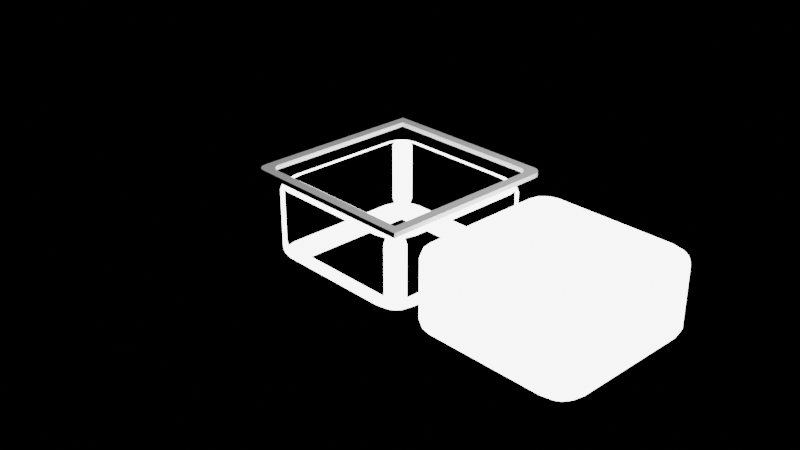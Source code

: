 # Source: tiles.blend  (saved by Blender 3.4.6; exported with 4.5.12 LTS)
import bpy
from mathutils import Matrix  # noqa: F401  (used for matrix-valued properties, if any)

bpy.ops.wm.read_factory_settings(use_empty=True)
scene = bpy.context.scene
scene.name = 'Scene'

# ---- collections
col_collection = bpy.data.collections.new('Collection'); scene.collection.children.link(col_collection)

# ---- materials (node trees are filled in below, after node groups)
mat_material = bpy.data.materials.new('Material')
mat_material.alpha_threshold = 0.0
mat_material.use_transparent_shadow = False
mat_material.roughness = 0.5
mat_material.line_color = (0.0, 0.0, 0.0, 1.0)
mat_material_002 = bpy.data.materials.new('Material.002')
mat_material_002.alpha_threshold = 0.0
mat_material_002.use_transparent_shadow = False
mat_material_002.roughness = 0.5
mat_material_002.line_color = (0.0, 0.0, 0.0, 1.0)

# ---- material node trees
mat_material.use_nodes = True; mat_material.node_tree.nodes.clear()
_N = mat_material.node_tree.nodes; _L = mat_material.node_tree.links
n0 = _N.new('ShaderNodeOutputMaterial'); n0.name = 'Material Output'; n0.location = (300, 300)
n1 = _N.new('ShaderNodeEmission'); n1.name = 'Emission'; n1.location = (10, 300)
n1.inputs[1].default_value = 5.0
_L.new(n1.outputs[0], n0.inputs[0])
n0.is_active_output = True
mat_material_002.use_nodes = True; mat_material_002.node_tree.nodes.clear()
_N = mat_material_002.node_tree.nodes; _L = mat_material_002.node_tree.links
n0 = _N.new('ShaderNodeOutputMaterial'); n0.name = 'Material Output'; n0.location = (300, 300)
n1 = _N.new('ShaderNodeEmission'); n1.name = 'Emission'; n1.location = (10, 300)
n1.inputs[1].default_value = 5.0
_L.new(n1.outputs[0], n0.inputs[0])
n0.is_active_output = True

# ---- world
world_world = bpy.data.worlds.new('World'); scene.world = world_world
world_world.use_nodes = True; world_world.node_tree.nodes.clear()
_N = world_world.node_tree.nodes; _L = world_world.node_tree.links
n0 = _N.new('ShaderNodeOutputWorld'); n0.name = 'World Output'; n0.location = (300, 300)
n1 = _N.new('ShaderNodeBackground'); n1.name = 'Background'; n1.location = (10, 300)
n1.inputs[0].default_value = (0.0, 0.0, 0.0, 1.0)
_L.new(n1.outputs[0], n0.inputs[0])
n0.is_active_output = True
world_world.color = (0.05088, 0.05088, 0.05088)
world_world.use_sun_shadow = False
world_world.sun_shadow_jitter_overblur = 0.0

# ---- cameras
cam_camera = bpy.data.cameras.new('Camera')
cam_camera.clip_end = 100.0
cam_camera.ortho_scale = 7.314

# ---- lights
light_light = bpy.data.lights.new('Light', 'POINT')
light_light.transmission_factor = 0.0
light_light.energy = 1000.0
light_light.shadow_soft_size = 0.1
light_light.shadow_maximum_resolution = 0.006
light_light.use_absolute_resolution = True

# ---- meshes
me_tile_empty = bpy.data.meshes.new('tile_empty')
me_tile_empty.from_pydata([(0.6938, 0.6938, 1.0), (0.6938, 0.9767, 0.811), (0.6938, 0.9103, 0.9103), (0.811, 0.9767, 0.6938), (0.8139, 0.9486, 0.8139), (0.8078, 0.8948, 0.8948), (0.8706, 0.8706, 0.8706), (0.811, 0.6938, 0.9767), (0.9103, 0.6938, 0.9103), (0.6938, 0.811, 0.9767), (0.8139, 0.8139, 0.9486), (0.8948, 0.8078, 0.8948), (0.9767, 0.811, 0.6938), (0.9103, 0.9103, 0.6938), (0.9767, 0.6938, 0.811), (0.9486, 0.8139, 0.8139), (0.8948, 0.8948, 0.8078), (0.6938, 0.811, -0.9767), (0.6938, 0.9103, -0.9103), (0.811, 0.6938, -0.9767), (0.8139, 0.8139, -0.9486), (0.8078, 0.8948, -0.8948), (0.8706, 0.8706, -0.8706), (0.811, 0.9767, -0.6938), (0.9103, 0.9103, -0.6938), (0.6938, 0.9767, -0.811), (0.8139, 0.9486, -0.8139), (0.8948, 0.8948, -0.8078), (0.9767, 0.6938, -0.811), (0.9103, 0.6938, -0.9103), (0.9767, 0.811, -0.6938), (0.9486, 0.8139, -0.8139), (0.8948, 0.8078, -0.8948), (0.6938, -0.6938, 1.0), (0.9767, -0.6938, 0.811), (0.9103, -0.6938, 0.9103), (0.9767, -0.811, 0.6938), (0.9486, -0.8139, 0.8139), (0.8948, -0.8078, 0.8948), (0.8706, -0.8706, 0.8706), (0.6938, -0.811, 0.9767), (0.6938, -0.9103, 0.9103), (0.811, -0.6938, 0.9767), (0.8139, -0.8139, 0.9486), (0.8078, -0.8948, 0.8948), (0.811, -0.9767, 0.6938), (0.9103, -0.9103, 0.6938), (0.6938, -0.9767, 0.811), (0.8139, -0.9486, 0.8139), (0.8948, -0.8948, 0.8078), (0.9767, -0.811, -0.6938), (0.9103, -0.9103, -0.6938), (0.9767, -0.6938, -0.811), (0.9486, -0.8139, -0.8139), (0.8948, -0.8948, -0.8078), (0.8706, -0.8706, -0.8706), (0.6938, -0.9767, -0.811), (0.6938, -0.9103, -0.9103), (0.811, -0.9767, -0.6938), (0.8139, -0.9486, -0.8139), (0.8078, -0.8948, -0.8948), (0.811, -0.6938, -0.9767), (0.9103, -0.6938, -0.9103), (0.6938, -0.811, -0.9767), (0.8139, -0.8139, -0.9486), (0.8948, -0.8078, -0.8948), (-0.6938, 0.6938, 1.0), (-0.811, 0.9767, 0.6938), (-0.9103, 0.9103, 0.6938), (-0.6938, 0.9767, 0.811), (-0.8139, 0.9486, 0.8139), (-0.8948, 0.8948, 0.8078), (-0.8706, 0.8706, 0.8706), (-0.9767, 0.6938, 0.811), (-0.9103, 0.6938, 0.9103), (-0.9767, 0.811, 0.6938), (-0.9486, 0.8139, 0.8139), (-0.8948, 0.8078, 0.8948), (-0.6938, 0.811, 0.9767), (-0.6938, 0.9103, 0.9103), (-0.811, 0.6938, 0.9767), (-0.8139, 0.8139, 0.9486), (-0.8078, 0.8948, 0.8948), (-0.9767, 0.811, -0.6938), (-0.9103, 0.9103, -0.6938), (-0.9767, 0.6938, -0.811), (-0.9486, 0.8139, -0.8139), (-0.8948, 0.8948, -0.8078), (-0.8706, 0.8706, -0.8706), (-0.6938, 0.9767, -0.811), (-0.6938, 0.9103, -0.9103), (-0.811, 0.9767, -0.6938), (-0.8139, 0.9486, -0.8139), (-0.8078, 0.8948, -0.8948), (-0.811, 0.6938, -0.9767), (-0.9103, 0.6938, -0.9103), (-0.6938, 0.811, -0.9767), (-0.8139, 0.8139, -0.9486), (-0.8948, 0.8078, -0.8948), (-0.6938, -0.6938, 1.0), (-0.9767, -0.811, 0.6938), (-0.9103, -0.9103, 0.6938), (-0.9767, -0.6938, 0.811), (-0.9486, -0.8139, 0.8139), (-0.8948, -0.8948, 0.8078), (-0.8706, -0.8706, 0.8706), (-0.6938, -0.9767, 0.811), (-0.6938, -0.9103, 0.9103), (-0.811, -0.9767, 0.6938), (-0.8139, -0.9486, 0.8139), (-0.8078, -0.8948, 0.8948), (-0.811, -0.6938, 0.9767), (-0.9103, -0.6938, 0.9103), (-0.6938, -0.811, 0.9767), (-0.8139, -0.8139, 0.9486), (-0.8948, -0.8078, 0.8948), (-0.6938, -0.811, -0.9767), (-0.6938, -0.9103, -0.9103), (-0.811, -0.6938, -0.9767), (-0.8139, -0.8139, -0.9486), (-0.8078, -0.8948, -0.8948), (-0.8706, -0.8706, -0.8706), (-0.811, -0.9767, -0.6938), (-0.9103, -0.9103, -0.6938), (-0.6938, -0.9767, -0.811), (-0.8139, -0.9486, -0.8139), (-0.8948, -0.8948, -0.8078), (-0.9767, -0.6938, -0.811), (-0.9103, -0.6938, -0.9103), (-0.9767, -0.811, -0.6938), (-0.9486, -0.8139, -0.8139), (-0.8948, -0.8078, -0.8948), (0.6925, 0.6925, 0.9902), (0.693, 0.9684, 0.8054), (0.6929, 0.9033, 0.9033), (0.8054, 0.9684, 0.693), (0.8098, 0.9405, 0.8098), (0.8045, 0.8881, 0.8881), (0.8648, 0.8648, 0.8648), (0.8072, 0.6929, 0.9675), (0.9033, 0.6929, 0.9033), (0.6929, 0.8072, 0.9675), (0.8103, 0.8103, 0.94), (0.8881, 0.8045, 0.8881), (0.9684, 0.8054, 0.693), (0.9033, 0.9033, 0.6929), (0.9684, 0.693, 0.8054), (0.9405, 0.8098, 0.8098), (0.8881, 0.8881, 0.8045), (0.693, 0.8054, -0.9684), (0.6929, 0.9033, -0.9033), (0.8054, 0.693, -0.9684), (0.8098, 0.8098, -0.9405), (0.8045, 0.8881, -0.8881), (0.8648, 0.8648, -0.8648), (0.8054, 0.9684, -0.693), (0.9033, 0.9033, -0.6929), (0.693, 0.9684, -0.8054), (0.8098, 0.9405, -0.8098), (0.8881, 0.8881, -0.8045), (0.9684, 0.693, -0.8054), (0.9033, 0.6929, -0.9033), (0.9684, 0.8054, -0.693), (0.9405, 0.8098, -0.8098), (0.8881, 0.8045, -0.8881), (0.6925, -0.6925, 0.9902), (0.9684, -0.693, 0.8054), (0.9033, -0.6929, 0.9033), (0.9684, -0.8054, 0.693), (0.9405, -0.8098, 0.8098), (0.8881, -0.8045, 0.8881), (0.8648, -0.8648, 0.8648), (0.6929, -0.8072, 0.9675), (0.6929, -0.9033, 0.9033), (0.8072, -0.6929, 0.9675), (0.8103, -0.8103, 0.94), (0.8045, -0.8881, 0.8881), (0.8054, -0.9684, 0.693), (0.9033, -0.9033, 0.6929), (0.693, -0.9684, 0.8054), (0.8098, -0.9405, 0.8098), (0.8881, -0.8881, 0.8045), (0.9684, -0.8054, -0.693), (0.9033, -0.9033, -0.6929), (0.9684, -0.693, -0.8054), (0.9405, -0.8098, -0.8098), (0.8881, -0.8881, -0.8045), (0.8648, -0.8648, -0.8648), (0.693, -0.9684, -0.8054), (0.6929, -0.9033, -0.9033), (0.8054, -0.9684, -0.693), (0.8098, -0.9405, -0.8098), (0.8045, -0.8881, -0.8881), (0.8054, -0.693, -0.9684), (0.9033, -0.6929, -0.9033), (0.693, -0.8054, -0.9684), (0.8098, -0.8098, -0.9405), (0.8881, -0.8045, -0.8881), (-0.6925, 0.6925, 0.9902), (-0.8054, 0.9684, 0.693), (-0.9033, 0.9033, 0.6929), (-0.693, 0.9684, 0.8054), (-0.8098, 0.9405, 0.8098), (-0.8881, 0.8881, 0.8045), (-0.8648, 0.8648, 0.8648), (-0.9684, 0.693, 0.8054), (-0.9033, 0.6929, 0.9033), (-0.9684, 0.8054, 0.693), (-0.9405, 0.8098, 0.8098), (-0.8881, 0.8045, 0.8881), (-0.6929, 0.8072, 0.9675), (-0.6929, 0.9033, 0.9033), (-0.8072, 0.6929, 0.9675), (-0.8103, 0.8103, 0.94), (-0.8045, 0.8881, 0.8881), (-0.9684, 0.8054, -0.693), (-0.9033, 0.9033, -0.6929), (-0.9684, 0.693, -0.8054), (-0.9405, 0.8098, -0.8098), (-0.8881, 0.8881, -0.8045), (-0.8648, 0.8648, -0.8648), (-0.693, 0.9684, -0.8054), (-0.6929, 0.9033, -0.9033), (-0.8054, 0.9684, -0.693), (-0.8098, 0.9405, -0.8098), (-0.8045, 0.8881, -0.8881), (-0.8054, 0.693, -0.9684), (-0.9033, 0.6929, -0.9033), (-0.693, 0.8054, -0.9684), (-0.8098, 0.8098, -0.9405), (-0.8881, 0.8045, -0.8881), (-0.6925, -0.6925, 0.9902), (-0.9684, -0.8054, 0.693), (-0.9033, -0.9033, 0.6929), (-0.9684, -0.693, 0.8054), (-0.9405, -0.8098, 0.8098), (-0.8881, -0.8881, 0.8045), (-0.8648, -0.8648, 0.8648), (-0.693, -0.9684, 0.8054), (-0.6929, -0.9033, 0.9033), (-0.8054, -0.9684, 0.693), (-0.8098, -0.9405, 0.8098), (-0.8045, -0.8881, 0.8881), (-0.8072, -0.6929, 0.9675), (-0.9033, -0.6929, 0.9033), (-0.6929, -0.8072, 0.9675), (-0.8103, -0.8103, 0.94), (-0.8881, -0.8045, 0.8881), (-0.693, -0.8054, -0.9684), (-0.6929, -0.9033, -0.9033), (-0.8054, -0.693, -0.9684), (-0.8098, -0.8098, -0.9405), (-0.8045, -0.8881, -0.8881), (-0.8648, -0.8648, -0.8648), (-0.8054, -0.9684, -0.693), (-0.9033, -0.9033, -0.6929), (-0.693, -0.9684, -0.8054), (-0.8098, -0.9405, -0.8098), (-0.8881, -0.8881, -0.8045), (-0.9684, -0.693, -0.8054), (-0.9033, -0.6929, -0.9033), (-0.9684, -0.8054, -0.693), (-0.9405, -0.8098, -0.8098), (-0.8881, -0.8045, -0.8881)], [], [(1, 2, 5, 4), (3, 4, 16, 13), (4, 5, 6, 16), (0, 7, 10, 9), (7, 8, 11, 10), (9, 10, 5, 2), (10, 11, 6, 5), (12, 13, 16, 15), (14, 15, 11, 8), (15, 16, 6, 11), (17, 18, 21, 20), (19, 20, 32, 29), (20, 21, 22, 32), (23, 24, 27, 26), (25, 26, 21, 18), (26, 27, 22, 21), (28, 29, 32, 31), (30, 31, 27, 24), (31, 32, 22, 27), (34, 35, 38, 37), (36, 37, 49, 46), (37, 38, 39, 49), (33, 40, 43, 42), (40, 41, 44, 43), (42, 43, 38, 35), (43, 44, 39, 38), (45, 46, 49, 48), (47, 48, 44, 41), (48, 49, 39, 44), (50, 51, 54, 53), (52, 53, 65, 62), (53, 54, 55, 65), (56, 57, 60, 59), (58, 59, 54, 51), (59, 60, 55, 54), (61, 62, 65, 64), (63, 64, 60, 57), (64, 65, 55, 60), (67, 68, 71, 70), (69, 70, 82, 79), (70, 71, 72, 82), (73, 74, 77, 76), (75, 76, 71, 68), (76, 77, 72, 71), (66, 78, 81, 80), (78, 79, 82, 81), (80, 81, 77, 74), (81, 82, 72, 77), (83, 84, 87, 86), (85, 86, 98, 95), (86, 87, 88, 98), (89, 90, 93, 92), (91, 92, 87, 84), (92, 93, 88, 87), (94, 95, 98, 97), (96, 97, 93, 90), (97, 98, 88, 93), (100, 101, 104, 103), (102, 103, 115, 112), (103, 104, 105, 115), (106, 107, 110, 109), (108, 109, 104, 101), (109, 110, 105, 104), (99, 111, 114, 113), (111, 112, 115, 114), (113, 114, 110, 107), (114, 115, 105, 110), (116, 117, 120, 119), (118, 119, 131, 128), (119, 120, 121, 131), (122, 123, 126, 125), (124, 125, 120, 117), (125, 126, 121, 120), (127, 128, 131, 130), (129, 130, 126, 123), (130, 131, 121, 126), (94, 118, 128, 95), (95, 128, 127, 85), (17, 96, 90, 18), (18, 90, 89, 25), (12, 30, 24, 13), (13, 24, 23, 3), (122, 108, 101, 123), (123, 101, 100, 129), (45, 58, 51, 46), (46, 51, 50, 36), (67, 91, 84, 68), (68, 84, 83, 75), (33, 99, 113, 40), (40, 113, 107, 41), (41, 107, 106, 47), (0, 33, 42, 7), (7, 42, 35, 8), (8, 35, 34, 14), (116, 63, 57, 117), (117, 57, 56, 124), (99, 66, 80, 111), (111, 80, 74, 112), (112, 74, 73, 102), (66, 0, 9, 78), (78, 9, 2, 79), (79, 2, 1, 69), (61, 19, 29, 62), (62, 29, 28, 52), (133, 136, 137, 134), (135, 145, 148, 136), (136, 148, 138, 137), (132, 141, 142, 139), (139, 142, 143, 140), (141, 134, 137, 142), (142, 137, 138, 143), (144, 147, 148, 145), (146, 140, 143, 147), (147, 143, 138, 148), (149, 152, 153, 150), (151, 161, 164, 152), (152, 164, 154, 153), (155, 158, 159, 156), (157, 150, 153, 158), (158, 153, 154, 159), (160, 163, 164, 161), (162, 156, 159, 163), (163, 159, 154, 164), (166, 169, 170, 167), (168, 178, 181, 169), (169, 181, 171, 170), (165, 174, 175, 172), (172, 175, 176, 173), (174, 167, 170, 175), (175, 170, 171, 176), (177, 180, 181, 178), (179, 173, 176, 180), (180, 176, 171, 181), (182, 185, 186, 183), (184, 194, 197, 185), (185, 197, 187, 186), (188, 191, 192, 189), (190, 183, 186, 191), (191, 186, 187, 192), (193, 196, 197, 194), (195, 189, 192, 196), (196, 192, 187, 197), (199, 202, 203, 200), (201, 211, 214, 202), (202, 214, 204, 203), (205, 208, 209, 206), (207, 200, 203, 208), (208, 203, 204, 209), (198, 212, 213, 210), (210, 213, 214, 211), (212, 206, 209, 213), (213, 209, 204, 214), (215, 218, 219, 216), (217, 227, 230, 218), (218, 230, 220, 219), (221, 224, 225, 222), (223, 216, 219, 224), (224, 219, 220, 225), (226, 229, 230, 227), (228, 222, 225, 229), (229, 225, 220, 230), (232, 235, 236, 233), (234, 244, 247, 235), (235, 247, 237, 236), (238, 241, 242, 239), (240, 233, 236, 241), (241, 236, 237, 242), (231, 245, 246, 243), (243, 246, 247, 244), (245, 239, 242, 246), (246, 242, 237, 247), (248, 251, 252, 249), (250, 260, 263, 251), (251, 263, 253, 252), (254, 257, 258, 255), (256, 249, 252, 257), (257, 252, 253, 258), (259, 262, 263, 260), (261, 255, 258, 262), (262, 258, 253, 263), (226, 227, 260, 250), (227, 217, 259, 260), (149, 150, 222, 228), (150, 157, 221, 222), (144, 145, 156, 162), (145, 135, 155, 156), (254, 255, 233, 240), (255, 261, 232, 233), (177, 178, 183, 190), (178, 168, 182, 183), (199, 200, 216, 223), (200, 207, 215, 216), (165, 172, 245, 231), (172, 173, 239, 245), (173, 179, 238, 239), (132, 139, 174, 165), (139, 140, 167, 174), (140, 146, 166, 167), (248, 249, 189, 195), (249, 256, 188, 189), (231, 243, 212, 198), (243, 244, 206, 212), (244, 234, 205, 206), (198, 210, 141, 132), (210, 211, 134, 141), (211, 201, 133, 134), (193, 194, 161, 151), (194, 184, 160, 161), (1, 4, 136, 133), (4, 3, 135, 136), (12, 15, 147, 144), (15, 14, 146, 147), (17, 20, 152, 149), (20, 19, 151, 152), (23, 26, 158, 155), (26, 25, 157, 158), (28, 31, 163, 160), (31, 30, 162, 163), (34, 37, 169, 166), (37, 36, 168, 169), (45, 48, 180, 177), (48, 47, 179, 180), (50, 53, 185, 182), (53, 52, 184, 185), (56, 59, 191, 188), (59, 58, 190, 191), (61, 64, 196, 193), (64, 63, 195, 196), (67, 70, 202, 199), (70, 69, 201, 202), (73, 76, 208, 205), (76, 75, 207, 208), (83, 86, 218, 215), (86, 85, 217, 218), (89, 92, 224, 221), (92, 91, 223, 224), (94, 97, 229, 226), (97, 96, 228, 229), (100, 103, 235, 232), (103, 102, 234, 235), (106, 109, 241, 238), (109, 108, 240, 241), (116, 119, 251, 248), (119, 118, 250, 251), (122, 125, 257, 254), (125, 124, 256, 257), (127, 130, 262, 259), (130, 129, 261, 262), (118, 94, 226, 250), (85, 127, 259, 217), (96, 17, 149, 228), (25, 89, 221, 157), (30, 12, 144, 162), (3, 23, 155, 135), (108, 122, 254, 240), (129, 100, 232, 261), (58, 45, 177, 190), (36, 50, 182, 168), (91, 67, 199, 223), (75, 83, 215, 207), (99, 33, 165, 231), (47, 106, 238, 179), (33, 0, 132, 165), (14, 34, 166, 146), (63, 116, 248, 195), (124, 56, 188, 256), (66, 99, 231, 198), (102, 73, 205, 234), (0, 66, 198, 132), (69, 1, 133, 201), (19, 61, 193, 151), (52, 28, 160, 184)])
_uv = me_tile_empty.uv_layers.new(name='UVMap')
_uv.uv.foreach_set('vector', [0.6014, 0.4617, 0.625, 0.4617, 0.625, 0.476, 0.6017, 0.4767, 0.5867, 0.4764, 0.6017, 0.4767, 0.601, 0.5, 0.5867, 0.5, 0.6017, 0.4767, 0.625, 0.476, 0.6196, 0.5, 0.601, 0.5, 0.6633, 0.5383, 0.6486, 0.5383, 0.6483, 0.5233, 0.6633, 0.5236, 0.6486, 0.5383, 0.625, 0.5383, 0.625, 0.524, 0.6483, 0.5233, 0.6633, 0.5236, 0.6483, 0.5233, 0.649, 0.5, 0.6633, 0.5, 0.6483, 0.5233, 0.625, 0.524, 0.6196, 0.5, 0.649, 0.5, 0.5867, 0.5236, 0.5867, 0.5, 0.601, 0.5, 0.6017, 0.5233, 0.6014, 0.5383, 0.6017, 0.5233, 0.625, 0.524, 0.625, 0.5383, 0.6017, 0.5233, 0.601, 0.5, 0.6196, 0.5, 0.625, 0.524, 0.3367, 0.5236, 0.3367, 0.5, 0.351, 0.5, 0.3517, 0.5233, 0.3514, 0.5383, 0.3517, 0.5233, 0.375, 0.524, 0.375, 0.5383, 0.3517, 0.5233, 0.351, 0.5, 0.375, 0.5054, 0.375, 0.524, 0.4133, 0.4764, 0.4133, 0.5, 0.399, 0.5, 0.3983, 0.4767, 0.3986, 0.4617, 0.3983, 0.4767, 0.375, 0.476, 0.375, 0.4617, 0.3983, 0.4767, 0.399, 0.5, 0.375, 0.5054, 0.375, 0.476, 0.3986, 0.5383, 0.375, 0.5383, 0.375, 0.524, 0.3983, 0.5233, 0.4133, 0.5236, 0.3983, 0.5233, 0.399, 0.5, 0.4133, 0.5, 0.3983, 0.5233, 0.375, 0.524, 0.375, 0.5054, 0.399, 0.5, 0.6014, 0.7117, 0.625, 0.7117, 0.625, 0.726, 0.6017, 0.7267, 0.5867, 0.7264, 0.6017, 0.7267, 0.601, 0.75, 0.5867, 0.75, 0.6017, 0.7267, 0.625, 0.726, 0.625, 0.7446, 0.601, 0.75, 0.6633, 0.7117, 0.6633, 0.7264, 0.6483, 0.7267, 0.6486, 0.7117, 0.6633, 0.7264, 0.6633, 0.75, 0.649, 0.75, 0.6483, 0.7267, 0.6486, 0.7117, 0.6483, 0.7267, 0.625, 0.726, 0.625, 0.7117, 0.6483, 0.7267, 0.649, 0.75, 0.625, 0.7446, 0.625, 0.726, 0.5867, 0.7736, 0.5867, 0.75, 0.601, 0.75, 0.6017, 0.7733, 0.6014, 0.7883, 0.6017, 0.7733, 0.625, 0.774, 0.625, 0.7883, 0.6017, 0.7733, 0.601, 0.75, 0.625, 0.7446, 0.625, 0.774, 0.4133, 0.7264, 0.4133, 0.75, 0.399, 0.75, 0.3983, 0.7267, 0.3986, 0.7117, 0.3983, 0.7267, 0.375, 0.726, 0.375, 0.7117, 0.3983, 0.7267, 0.399, 0.75, 0.3804, 0.75, 0.375, 0.726, 0.3986, 0.7883, 0.375, 0.7883, 0.375, 0.774, 0.3983, 0.7733, 0.4133, 0.7736, 0.3983, 0.7733, 0.399, 0.75, 0.4133, 0.75, 0.3983, 0.7733, 0.375, 0.774, 0.3804, 0.75, 0.399, 0.75, 0.3514, 0.7117, 0.375, 0.7117, 0.375, 0.726, 0.3517, 0.7267, 0.3367, 0.7264, 0.3517, 0.7267, 0.351, 0.75, 0.3367, 0.75, 0.3517, 0.7267, 0.375, 0.726, 0.3804, 0.75, 0.351, 0.75, 0.5867, 0.2736, 0.5867, 0.25, 0.601, 0.25, 0.6017, 0.2733, 0.6014, 0.2883, 0.6017, 0.2733, 0.625, 0.274, 0.625, 0.2883, 0.6017, 0.2733, 0.601, 0.25, 0.6088, 0.25, 0.625, 0.274, 0.6014, 0.2117, 0.625, 0.2117, 0.625, 0.226, 0.6017, 0.2267, 0.5867, 0.2264, 0.6017, 0.2267, 0.601, 0.25, 0.5867, 0.25, 0.6017, 0.2267, 0.625, 0.226, 0.625, 0.2338, 0.601, 0.25, 0.8367, 0.5383, 0.8367, 0.5236, 0.8517, 0.5233, 0.8514, 0.5383, 0.8367, 0.5236, 0.8367, 0.5, 0.851, 0.5, 0.8517, 0.5233, 0.8514, 0.5383, 0.8517, 0.5233, 0.875, 0.524, 0.875, 0.5383, 0.8517, 0.5233, 0.851, 0.5, 0.8588, 0.5, 0.875, 0.524, 0.4133, 0.2264, 0.4133, 0.25, 0.399, 0.25, 0.3983, 0.2267, 0.3986, 0.2117, 0.3983, 0.2267, 0.375, 0.226, 0.375, 0.2117, 0.3983, 0.2267, 0.399, 0.25, 0.3912, 0.25, 0.375, 0.226, 0.3986, 0.2883, 0.375, 0.2883, 0.375, 0.274, 0.3983, 0.2733, 0.4133, 0.2736, 0.3983, 0.2733, 0.399, 0.25, 0.4133, 0.25, 0.3983, 0.2733, 0.375, 0.274, 0.375, 0.2662, 0.399, 0.25, 0.1486, 0.5383, 0.125, 0.5383, 0.125, 0.524, 0.1483, 0.5233, 0.1633, 0.5236, 0.1483, 0.5233, 0.149, 0.5, 0.1633, 0.5, 0.1483, 0.5233, 0.125, 0.524, 0.125, 0.5162, 0.149, 0.5, 0.5867, 0.02362, 0.5867, 0.0, 0.601, 0.0, 0.6017, 0.02326, 0.6014, 0.03827, 0.6017, 0.02326, 0.625, 0.02402, 0.625, 0.03827, 0.6017, 0.02326, 0.601, 0.0, 0.6088, 0.0, 0.625, 0.02402, 0.6014, 0.9617, 0.625, 0.9617, 0.625, 0.976, 0.6017, 0.9767, 0.5867, 0.9764, 0.6017, 0.9767, 0.601, 1.0, 0.5867, 1.0, 0.6017, 0.9767, 0.625, 0.976, 0.625, 0.9838, 0.601, 1.0, 0.8367, 0.7117, 0.8514, 0.7117, 0.8517, 0.7267, 0.8367, 0.7264, 0.8514, 0.7117, 0.875, 0.7117, 0.875, 0.726, 0.8517, 0.7267, 0.8367, 0.7264, 0.8517, 0.7267, 0.851, 0.75, 0.8367, 0.75, 0.8517, 0.7267, 0.875, 0.726, 0.875, 0.7338, 0.851, 0.75, 0.1633, 0.7264, 0.1633, 0.75, 0.149, 0.75, 0.1483, 0.7267, 0.1486, 0.7117, 0.1483, 0.7267, 0.125, 0.726, 0.125, 0.7117, 0.1483, 0.7267, 0.149, 0.75, 0.1412, 0.75, 0.125, 0.726, 0.4133, 0.9764, 0.4133, 1.0, 0.399, 1.0, 0.3983, 0.9767, 0.3986, 0.9617, 0.3983, 0.9767, 0.375, 0.976, 0.375, 0.9617, 0.3983, 0.9767, 0.399, 1.0, 0.3912, 1.0, 0.375, 0.976, 0.3986, 0.03827, 0.375, 0.03827, 0.375, 0.02402, 0.3983, 0.02326, 0.4133, 0.02362, 0.3983, 0.02326, 0.399, 0.0, 0.4133, 0.0, 0.3983, 0.02326, 0.375, 0.02402, 0.375, 0.01617, 0.399, 0.0, 0.1486, 0.5383, 0.1486, 0.7117, 0.125, 0.7117, 0.125, 0.5383, 0.375, 0.2117, 0.375, 0.03827, 0.3986, 0.03827, 0.3986, 0.2117, 0.3367, 0.5236, 0.1633, 0.5236, 0.1633, 0.5, 0.3367, 0.5, 0.375, 0.4617, 0.375, 0.2883, 0.3986, 0.2883, 0.3986, 0.4617, 0.5867, 0.5236, 0.4133, 0.5236, 0.4133, 0.5, 0.5867, 0.5, 0.5867, 0.5, 0.4133, 0.5, 0.4133, 0.4764, 0.5867, 0.4764, 0.4133, 0.9764, 0.5867, 0.9764, 0.5867, 1.0, 0.4133, 1.0, 0.4133, 0.0, 0.5867, 0.0, 0.5867, 0.02362, 0.4133, 0.02362, 0.5867, 0.7736, 0.4133, 0.7736, 0.4133, 0.75, 0.5867, 0.75, 0.5867, 0.75, 0.4133, 0.75, 0.4133, 0.7264, 0.5867, 0.7264, 0.5867, 0.2736, 0.4133, 0.2736, 0.4133, 0.25, 0.5867, 0.25, 0.5867, 0.25, 0.4133, 0.25, 0.4133, 0.2264, 0.5867, 0.2264, 0.6633, 0.7117, 0.8367, 0.7117, 0.8367, 0.7264, 0.6633, 0.7264, 0.6633, 0.7264, 0.8367, 0.7264, 0.8367, 0.75, 0.6633, 0.75, 0.625, 0.7883, 0.625, 0.9617, 0.6014, 0.9617, 0.6014, 0.7883, 0.6633, 0.5383, 0.6633, 0.7117, 0.6486, 0.7117, 0.6486, 0.5383, 0.6486, 0.5383, 0.6486, 0.7117, 0.625, 0.7117, 0.625, 0.5383, 0.625, 0.5383, 0.625, 0.7117, 0.6014, 0.7117, 0.6014, 0.5383, 0.1633, 0.7264, 0.3367, 0.7264, 0.3367, 0.75, 0.1633, 0.75, 0.375, 0.9617, 0.375, 0.7883, 0.3986, 0.7883, 0.3986, 0.9617, 0.8367, 0.7117, 0.8367, 0.5383, 0.8514, 0.5383, 0.8514, 0.7117, 0.8514, 0.7117, 0.8514, 0.5383, 0.875, 0.5383, 0.875, 0.7117, 0.625, 0.03827, 0.625, 0.2117, 0.6014, 0.2117, 0.6014, 0.03827, 0.8367, 0.5383, 0.6633, 0.5383, 0.6633, 0.5236, 0.8367, 0.5236, 0.8367, 0.5236, 0.6633, 0.5236, 0.6633, 0.5, 0.8367, 0.5, 0.625, 0.2883, 0.625, 0.4617, 0.6014, 0.4617, 0.6014, 0.2883, 0.3514, 0.7117, 0.3514, 0.5383, 0.375, 0.5383, 0.375, 0.7117, 0.375, 0.7117, 0.375, 0.5383, 0.3986, 0.5383, 0.3986, 0.7117, 0.6014, 0.4617, 0.6017, 0.4767, 0.625, 0.476, 0.625, 0.4617, 0.5867, 0.4764, 0.5867, 0.5, 0.601, 0.5, 0.6017, 0.4767, 0.6017, 0.4767, 0.601, 0.5, 0.6196, 0.5, 0.625, 0.476, 0.6633, 0.5383, 0.6633, 0.5236, 0.6483, 0.5233, 0.6486, 0.5383, 0.6486, 0.5383, 0.6483, 0.5233, 0.625, 0.524, 0.625, 0.5383, 0.6633, 0.5236, 0.6633, 0.5, 0.649, 0.5, 0.6483, 0.5233, 0.6483, 0.5233, 0.649, 0.5, 0.6196, 0.5, 0.625, 0.524, 0.5867, 0.5236, 0.6017, 0.5233, 0.601, 0.5, 0.5867, 0.5, 0.6014, 0.5383, 0.625, 0.5383, 0.625, 0.524, 0.6017, 0.5233, 0.6017, 0.5233, 0.625, 0.524, 0.6196, 0.5, 0.601, 0.5, 0.3367, 0.5236, 0.3517, 0.5233, 0.351, 0.5, 0.3367, 0.5, 0.3514, 0.5383, 0.375, 0.5383, 0.375, 0.524, 0.3517, 0.5233, 0.3517, 0.5233, 0.375, 0.524, 0.375, 0.5054, 0.351, 0.5, 0.4133, 0.4764, 0.3983, 0.4767, 0.399, 0.5, 0.4133, 0.5, 0.3986, 0.4617, 0.375, 0.4617, 0.375, 0.476, 0.3983, 0.4767, 0.3983, 0.4767, 0.375, 0.476, 0.375, 0.5054, 0.399, 0.5, 0.3986, 0.5383, 0.3983, 0.5233, 0.375, 0.524, 0.375, 0.5383, 0.4133, 0.5236, 0.4133, 0.5, 0.399, 0.5, 0.3983, 0.5233, 0.3983, 0.5233, 0.399, 0.5, 0.375, 0.5054, 0.375, 0.524, 0.6014, 0.7117, 0.6017, 0.7267, 0.625, 0.726, 0.625, 0.7117, 0.5867, 0.7264, 0.5867, 0.75, 0.601, 0.75, 0.6017, 0.7267, 0.6017, 0.7267, 0.601, 0.75, 0.625, 0.7446, 0.625, 0.726, 0.6633, 0.7117, 0.6486, 0.7117, 0.6483, 0.7267, 0.6633, 0.7264, 0.6633, 0.7264, 0.6483, 0.7267, 0.649, 0.75, 0.6633, 0.75, 0.6486, 0.7117, 0.625, 0.7117, 0.625, 0.726, 0.6483, 0.7267, 0.6483, 0.7267, 0.625, 0.726, 0.625, 0.7446, 0.649, 0.75, 0.5867, 0.7736, 0.6017, 0.7733, 0.601, 0.75, 0.5867, 0.75, 0.6014, 0.7883, 0.625, 0.7883, 0.625, 0.774, 0.6017, 0.7733, 0.6017, 0.7733, 0.625, 0.774, 0.625, 0.7446, 0.601, 0.75, 0.4133, 0.7264, 0.3983, 0.7267, 0.399, 0.75, 0.4133, 0.75, 0.3986, 0.7117, 0.375, 0.7117, 0.375, 0.726, 0.3983, 0.7267, 0.3983, 0.7267, 0.375, 0.726, 0.3804, 0.75, 0.399, 0.75, 0.3986, 0.7883, 0.3983, 0.7733, 0.375, 0.774, 0.375, 0.7883, 0.4133, 0.7736, 0.4133, 0.75, 0.399, 0.75, 0.3983, 0.7733, 0.3983, 0.7733, 0.399, 0.75, 0.3804, 0.75, 0.375, 0.774, 0.3514, 0.7117, 0.3517, 0.7267, 0.375, 0.726, 0.375, 0.7117, 0.3367, 0.7264, 0.3367, 0.75, 0.351, 0.75, 0.3517, 0.7267, 0.3517, 0.7267, 0.351, 0.75, 0.3804, 0.75, 0.375, 0.726, 0.5867, 0.2736, 0.6017, 0.2733, 0.601, 0.25, 0.5867, 0.25, 0.6014, 0.2883, 0.625, 0.2883, 0.625, 0.274, 0.6017, 0.2733, 0.6017, 0.2733, 0.625, 0.274, 0.6088, 0.25, 0.601, 0.25, 0.6014, 0.2117, 0.6017, 0.2267, 0.625, 0.226, 0.625, 0.2117, 0.5867, 0.2264, 0.5867, 0.25, 0.601, 0.25, 0.6017, 0.2267, 0.6017, 0.2267, 0.601, 0.25, 0.625, 0.2338, 0.625, 0.226, 0.8367, 0.5383, 0.8514, 0.5383, 0.8517, 0.5233, 0.8367, 0.5236, 0.8367, 0.5236, 0.8517, 0.5233, 0.851, 0.5, 0.8367, 0.5, 0.8514, 0.5383, 0.875, 0.5383, 0.875, 0.524, 0.8517, 0.5233, 0.8517, 0.5233, 0.875, 0.524, 0.8588, 0.5, 0.851, 0.5, 0.4133, 0.2264, 0.3983, 0.2267, 0.399, 0.25, 0.4133, 0.25, 0.3986, 0.2117, 0.375, 0.2117, 0.375, 0.226, 0.3983, 0.2267, 0.3983, 0.2267, 0.375, 0.226, 0.3912, 0.25, 0.399, 0.25, 0.3986, 0.2883, 0.3983, 0.2733, 0.375, 0.274, 0.375, 0.2883, 0.4133, 0.2736, 0.4133, 0.25, 0.399, 0.25, 0.3983, 0.2733, 0.3983, 0.2733, 0.399, 0.25, 0.375, 0.2662, 0.375, 0.274, 0.1486, 0.5383, 0.1483, 0.5233, 0.125, 0.524, 0.125, 0.5383, 0.1633, 0.5236, 0.1633, 0.5, 0.149, 0.5, 0.1483, 0.5233, 0.1483, 0.5233, 0.149, 0.5, 0.125, 0.5162, 0.125, 0.524, 0.5867, 0.02362, 0.6017, 0.02326, 0.601, 0.0, 0.5867, 0.0, 0.6014, 0.03827, 0.625, 0.03827, 0.625, 0.02402, 0.6017, 0.02326, 0.6017, 0.02326, 0.625, 0.02402, 0.6088, 0.0, 0.601, 0.0, 0.6014, 0.9617, 0.6017, 0.9767, 0.625, 0.976, 0.625, 0.9617, 0.5867, 0.9764, 0.5867, 1.0, 0.601, 1.0, 0.6017, 0.9767, 0.6017, 0.9767, 0.601, 1.0, 0.625, 0.9838, 0.625, 0.976, 0.8367, 0.7117, 0.8367, 0.7264, 0.8517, 0.7267, 0.8514, 0.7117, 0.8514, 0.7117, 0.8517, 0.7267, 0.875, 0.726, 0.875, 0.7117, 0.8367, 0.7264, 0.8367, 0.75, 0.851, 0.75, 0.8517, 0.7267, 0.8517, 0.7267, 0.851, 0.75, 0.875, 0.7338, 0.875, 0.726, 0.1633, 0.7264, 0.1483, 0.7267, 0.149, 0.75, 0.1633, 0.75, 0.1486, 0.7117, 0.125, 0.7117, 0.125, 0.726, 0.1483, 0.7267, 0.1483, 0.7267, 0.125, 0.726, 0.1412, 0.75, 0.149, 0.75, 0.4133, 0.9764, 0.3983, 0.9767, 0.399, 1.0, 0.4133, 1.0, 0.3986, 0.9617, 0.375, 0.9617, 0.375, 0.976, 0.3983, 0.9767, 0.3983, 0.9767, 0.375, 0.976, 0.3912, 1.0, 0.399, 1.0, 0.3986, 0.03827, 0.3983, 0.02326, 0.375, 0.02402, 0.375, 0.03827, 0.4133, 0.02362, 0.4133, 0.0, 0.399, 0.0, 0.3983, 0.02326, 0.3983, 0.02326, 0.399, 0.0, 0.375, 0.01617, 0.375, 0.02402, 0.1486, 0.5383, 0.125, 0.5383, 0.125, 0.7117, 0.1486, 0.7117, 0.375, 0.2117, 0.3986, 0.2117, 0.3986, 0.03827, 0.375, 0.03827, 0.3367, 0.5236, 0.3367, 0.5, 0.1633, 0.5, 0.1633, 0.5236, 0.375, 0.4617, 0.3986, 0.4617, 0.3986, 0.2883, 0.375, 0.2883, 0.5867, 0.5236, 0.5867, 0.5, 0.4133, 0.5, 0.4133, 0.5236, 0.5867, 0.5, 0.5867, 0.4764, 0.4133, 0.4764, 0.4133, 0.5, 0.4133, 0.9764, 0.4133, 1.0, 0.5867, 1.0, 0.5867, 0.9764, 0.4133, 0.0, 0.4133, 0.02362, 0.5867, 0.02362, 0.5867, 0.0, 0.5867, 0.7736, 0.5867, 0.75, 0.4133, 0.75, 0.4133, 0.7736, 0.5867, 0.75, 0.5867, 0.7264, 0.4133, 0.7264, 0.4133, 0.75, 0.5867, 0.2736, 0.5867, 0.25, 0.4133, 0.25, 0.4133, 0.2736, 0.5867, 0.25, 0.5867, 0.2264, 0.4133, 0.2264, 0.4133, 0.25, 0.6633, 0.7117, 0.6633, 0.7264, 0.8367, 0.7264, 0.8367, 0.7117, 0.6633, 0.7264, 0.6633, 0.75, 0.8367, 0.75, 0.8367, 0.7264, 0.625, 0.7883, 0.6014, 0.7883, 0.6014, 0.9617, 0.625, 0.9617, 0.6633, 0.5383, 0.6486, 0.5383, 0.6486, 0.7117, 0.6633, 0.7117, 0.6486, 0.5383, 0.625, 0.5383, 0.625, 0.7117, 0.6486, 0.7117, 0.625, 0.5383, 0.6014, 0.5383, 0.6014, 0.7117, 0.625, 0.7117, 0.1633, 0.7264, 0.1633, 0.75, 0.3367, 0.75, 0.3367, 0.7264, 0.375, 0.9617, 0.3986, 0.9617, 0.3986, 0.7883, 0.375, 0.7883, 0.8367, 0.7117, 0.8514, 0.7117, 0.8514, 0.5383, 0.8367, 0.5383, 0.8514, 0.7117, 0.875, 0.7117, 0.875, 0.5383, 0.8514, 0.5383, 0.625, 0.03827, 0.6014, 0.03827, 0.6014, 0.2117, 0.625, 0.2117, 0.8367, 0.5383, 0.8367, 0.5236, 0.6633, 0.5236, 0.6633, 0.5383, 0.8367, 0.5236, 0.8367, 0.5, 0.6633, 0.5, 0.6633, 0.5236, 0.625, 0.2883, 0.6014, 0.2883, 0.6014, 0.4617, 0.625, 0.4617, 0.3514, 0.7117, 0.375, 0.7117, 0.375, 0.5383, 0.3514, 0.5383, 0.375, 0.7117, 0.3986, 0.7117, 0.3986, 0.5383, 0.375, 0.5383, 0.6014, 0.4617, 0.6017, 0.4767, 0.6017, 0.4767, 0.6014, 0.4617, 0.6017, 0.4767, 0.5867, 0.4764, 0.5867, 0.4764, 0.6017, 0.4767, 0.5867, 0.5236, 0.6017, 0.5233, 0.6017, 0.5233, 0.5867, 0.5236, 0.6017, 0.5233, 0.6014, 0.5383, 0.6014, 0.5383, 0.6017, 0.5233, 0.3367, 0.5236, 0.3517, 0.5233, 0.3517, 0.5233, 0.3367, 0.5236, 0.3517, 0.5233, 0.3514, 0.5383, 0.3514, 0.5383, 0.3517, 0.5233, 0.4133, 0.4764, 0.3983, 0.4767, 0.3983, 0.4767, 0.4133, 0.4764, 0.3983, 0.4767, 0.3986, 0.4617, 0.3986, 0.4617, 0.3983, 0.4767, 0.3986, 0.5383, 0.3983, 0.5233, 0.3983, 0.5233, 0.3986, 0.5383, 0.3983, 0.5233, 0.4133, 0.5236, 0.4133, 0.5236, 0.3983, 0.5233, 0.6014, 0.7117, 0.6017, 0.7267, 0.6017, 0.7267, 0.6014, 0.7117, 0.6017, 0.7267, 0.5867, 0.7264, 0.5867, 0.7264, 0.6017, 0.7267, 0.5867, 0.7736, 0.6017, 0.7733, 0.6017, 0.7733, 0.5867, 0.7736, 0.6017, 0.7733, 0.6014, 0.7883, 0.6014, 0.7883, 0.6017, 0.7733, 0.4133, 0.7264, 0.3983, 0.7267, 0.3983, 0.7267, 0.4133, 0.7264, 0.3983, 0.7267, 0.3986, 0.7117, 0.3986, 0.7117, 0.3983, 0.7267, 0.3986, 0.7883, 0.3983, 0.7733, 0.3983, 0.7733, 0.3986, 0.7883, 0.3983, 0.7733, 0.4133, 0.7736, 0.4133, 0.7736, 0.3983, 0.7733, 0.3514, 0.7117, 0.3517, 0.7267, 0.3517, 0.7267, 0.3514, 0.7117, 0.3517, 0.7267, 0.3367, 0.7264, 0.3367, 0.7264, 0.3517, 0.7267, 0.5867, 0.2736, 0.6017, 0.2733, 0.6017, 0.2733, 0.5867, 0.2736, 0.6017, 0.2733, 0.6014, 0.2883, 0.6014, 0.2883, 0.6017, 0.2733, 0.6014, 0.2117, 0.6017, 0.2267, 0.6017, 0.2267, 0.6014, 0.2117, 0.6017, 0.2267, 0.5867, 0.2264, 0.5867, 0.2264, 0.6017, 0.2267, 0.4133, 0.2264, 0.3983, 0.2267, 0.3983, 0.2267, 0.4133, 0.2264, 0.3983, 0.2267, 0.3986, 0.2117, 0.3986, 0.2117, 0.3983, 0.2267, 0.3986, 0.2883, 0.3983, 0.2733, 0.3983, 0.2733, 0.3986, 0.2883, 0.3983, 0.2733, 0.4133, 0.2736, 0.4133, 0.2736, 0.3983, 0.2733, 0.1486, 0.5383, 0.1483, 0.5233, 0.1483, 0.5233, 0.1486, 0.5383, 0.1483, 0.5233, 0.1633, 0.5236, 0.1633, 0.5236, 0.1483, 0.5233, 0.5867, 0.02362, 0.6017, 0.02326, 0.6017, 0.02326, 0.5867, 0.02362, 0.6017, 0.02326, 0.6014, 0.03827, 0.6014, 0.03827, 0.6017, 0.02326, 0.6014, 0.9617, 0.6017, 0.9767, 0.6017, 0.9767, 0.6014, 0.9617, 0.6017, 0.9767, 0.5867, 0.9764, 0.5867, 0.9764, 0.6017, 0.9767, 0.1633, 0.7264, 0.1483, 0.7267, 0.1483, 0.7267, 0.1633, 0.7264, 0.1483, 0.7267, 0.1486, 0.7117, 0.1486, 0.7117, 0.1483, 0.7267, 0.4133, 0.9764, 0.3983, 0.9767, 0.3983, 0.9767, 0.4133, 0.9764, 0.3983, 0.9767, 0.3986, 0.9617, 0.3986, 0.9617, 0.3983, 0.9767, 0.3986, 0.03827, 0.3983, 0.02326, 0.3983, 0.02326, 0.3986, 0.03827, 0.3983, 0.02326, 0.4133, 0.02362, 0.4133, 0.02362, 0.3983, 0.02326, 0.1486, 0.7117, 0.1486, 0.5383, 0.1486, 0.5383, 0.1486, 0.7117, 0.3986, 0.2117, 0.3986, 0.03827, 0.3986, 0.03827, 0.3986, 0.2117, 0.1633, 0.5236, 0.3367, 0.5236, 0.3367, 0.5236, 0.1633, 0.5236, 0.3986, 0.4617, 0.3986, 0.2883, 0.3986, 0.2883, 0.3986, 0.4617, 0.4133, 0.5236, 0.5867, 0.5236, 0.5867, 0.5236, 0.4133, 0.5236, 0.5867, 0.4764, 0.4133, 0.4764, 0.4133, 0.4764, 0.5867, 0.4764, 0.5867, 0.9764, 0.4133, 0.9764, 0.4133, 0.9764, 0.5867, 0.9764, 0.4133, 0.02362, 0.5867, 0.02362, 0.5867, 0.02362, 0.4133, 0.02362, 0.4133, 0.7736, 0.5867, 0.7736, 0.5867, 0.7736, 0.4133, 0.7736, 0.5867, 0.7264, 0.4133, 0.7264, 0.4133, 0.7264, 0.5867, 0.7264, 0.4133, 0.2736, 0.5867, 0.2736, 0.5867, 0.2736, 0.4133, 0.2736, 0.5867, 0.2264, 0.4133, 0.2264, 0.4133, 0.2264, 0.5867, 0.2264, 0.8367, 0.7117, 0.6633, 0.7117, 0.6633, 0.7117, 0.8367, 0.7117, 0.6014, 0.7883, 0.6014, 0.9617, 0.6014, 0.9617, 0.6014, 0.7883, 0.6633, 0.7117, 0.6633, 0.5383, 0.6633, 0.5383, 0.6633, 0.7117, 0.6014, 0.5383, 0.6014, 0.7117, 0.6014, 0.7117, 0.6014, 0.5383, 0.3367, 0.7264, 0.1633, 0.7264, 0.1633, 0.7264, 0.3367, 0.7264, 0.3986, 0.9617, 0.3986, 0.7883, 0.3986, 0.7883, 0.3986, 0.9617, 0.8367, 0.5383, 0.8367, 0.7117, 0.8367, 0.7117, 0.8367, 0.5383, 0.6014, 0.03827, 0.6014, 0.2117, 0.6014, 0.2117, 0.6014, 0.03827, 0.6633, 0.5383, 0.8367, 0.5383, 0.8367, 0.5383, 0.6633, 0.5383, 0.6014, 0.2883, 0.6014, 0.4617, 0.6014, 0.4617, 0.6014, 0.2883, 0.3514, 0.5383, 0.3514, 0.7117, 0.3514, 0.7117, 0.3514, 0.5383, 0.3986, 0.7117, 0.3986, 0.5383, 0.3986, 0.5383, 0.3986, 0.7117])
me_tile_empty.materials.append(mat_material)
me_tile_empty.use_mirror_vertex_groups = False
me_tile_empty.update()
me_tile_filled = bpy.data.meshes.new('tile_filled')
me_tile_filled.from_pydata([(0.6938, 1.0, 0.6938), (0.6938, 0.6938, 1.0), (1.0, 0.6938, 0.6938), (0.6938, 0.9767, 0.811), (0.6938, 0.9103, 0.9103), (0.811, 0.9767, 0.6938), (0.8139, 0.9486, 0.8139), (0.8078, 0.8948, 0.8948), (0.8706, 0.8706, 0.8706), (0.811, 0.6938, 0.9767), (0.9103, 0.6938, 0.9103), (0.6938, 0.811, 0.9767), (0.8139, 0.8139, 0.9486), (0.8948, 0.8078, 0.8948), (0.9767, 0.811, 0.6938), (0.9103, 0.9103, 0.6938), (0.9767, 0.6938, 0.811), (0.9486, 0.8139, 0.8139), (0.8948, 0.8948, 0.8078), (0.6938, 0.6938, -1.0), (0.6938, 1.0, -0.6938), (1.0, 0.6938, -0.6938), (0.6938, 0.811, -0.9767), (0.6938, 0.9103, -0.9103), (0.811, 0.6938, -0.9767), (0.8139, 0.8139, -0.9486), (0.8078, 0.8948, -0.8948), (0.8706, 0.8706, -0.8706), (0.811, 0.9767, -0.6938), (0.9103, 0.9103, -0.6938), (0.6938, 0.9767, -0.811), (0.8139, 0.9486, -0.8139), (0.8948, 0.8948, -0.8078), (0.9767, 0.6938, -0.811), (0.9103, 0.6938, -0.9103), (0.9767, 0.811, -0.6938), (0.9486, 0.8139, -0.8139), (0.8948, 0.8078, -0.8948), (1.0, -0.6938, 0.6938), (0.6938, -0.6938, 1.0), (0.6938, -1.0, 0.6938), (0.9767, -0.6938, 0.811), (0.9103, -0.6938, 0.9103), (0.9767, -0.811, 0.6938), (0.9486, -0.8139, 0.8139), (0.8948, -0.8078, 0.8948), (0.8706, -0.8706, 0.8706), (0.6938, -0.811, 0.9767), (0.6938, -0.9103, 0.9103), (0.811, -0.6938, 0.9767), (0.8139, -0.8139, 0.9486), (0.8078, -0.8948, 0.8948), (0.811, -0.9767, 0.6938), (0.9103, -0.9103, 0.6938), (0.6938, -0.9767, 0.811), (0.8139, -0.9486, 0.8139), (0.8948, -0.8948, 0.8078), (1.0, -0.6938, -0.6938), (0.6938, -1.0, -0.6938), (0.6938, -0.6938, -1.0), (0.9767, -0.811, -0.6938), (0.9103, -0.9103, -0.6938), (0.9767, -0.6938, -0.811), (0.9486, -0.8139, -0.8139), (0.8948, -0.8948, -0.8078), (0.8706, -0.8706, -0.8706), (0.6938, -0.9767, -0.811), (0.6938, -0.9103, -0.9103), (0.811, -0.9767, -0.6938), (0.8139, -0.9486, -0.8139), (0.8078, -0.8948, -0.8948), (0.811, -0.6938, -0.9767), (0.9103, -0.6938, -0.9103), (0.6938, -0.811, -0.9767), (0.8139, -0.8139, -0.9486), (0.8948, -0.8078, -0.8948), (-0.6938, 1.0, 0.6938), (-1.0, 0.6938, 0.6938), (-0.6938, 0.6938, 1.0), (-0.811, 0.9767, 0.6938), (-0.9103, 0.9103, 0.6938), (-0.6938, 0.9767, 0.811), (-0.8139, 0.9486, 0.8139), (-0.8948, 0.8948, 0.8078), (-0.8706, 0.8706, 0.8706), (-0.9767, 0.6938, 0.811), (-0.9103, 0.6938, 0.9103), (-0.9767, 0.811, 0.6938), (-0.9486, 0.8139, 0.8139), (-0.8948, 0.8078, 0.8948), (-0.6938, 0.811, 0.9767), (-0.6938, 0.9103, 0.9103), (-0.811, 0.6938, 0.9767), (-0.8139, 0.8139, 0.9486), (-0.8078, 0.8948, 0.8948), (-1.0, 0.6938, -0.6938), (-0.6938, 1.0, -0.6938), (-0.6938, 0.6938, -1.0), (-0.9767, 0.811, -0.6938), (-0.9103, 0.9103, -0.6938), (-0.9767, 0.6938, -0.811), (-0.9486, 0.8139, -0.8139), (-0.8948, 0.8948, -0.8078), (-0.8706, 0.8706, -0.8706), (-0.6938, 0.9767, -0.811), (-0.6938, 0.9103, -0.9103), (-0.811, 0.9767, -0.6938), (-0.8139, 0.9486, -0.8139), (-0.8078, 0.8948, -0.8948), (-0.811, 0.6938, -0.9767), (-0.9103, 0.6938, -0.9103), (-0.6938, 0.811, -0.9767), (-0.8139, 0.8139, -0.9486), (-0.8948, 0.8078, -0.8948), (-1.0, -0.6938, 0.6938), (-0.6938, -1.0, 0.6938), (-0.6938, -0.6938, 1.0), (-0.9767, -0.811, 0.6938), (-0.9103, -0.9103, 0.6938), (-0.9767, -0.6938, 0.811), (-0.9486, -0.8139, 0.8139), (-0.8948, -0.8948, 0.8078), (-0.8706, -0.8706, 0.8706), (-0.6938, -0.9767, 0.811), (-0.6938, -0.9103, 0.9103), (-0.811, -0.9767, 0.6938), (-0.8139, -0.9486, 0.8139), (-0.8078, -0.8948, 0.8948), (-0.811, -0.6938, 0.9767), (-0.9103, -0.6938, 0.9103), (-0.6938, -0.811, 0.9767), (-0.8139, -0.8139, 0.9486), (-0.8948, -0.8078, 0.8948), (-0.6938, -0.6938, -1.0), (-0.6938, -1.0, -0.6938), (-1.0, -0.6938, -0.6938), (-0.6938, -0.811, -0.9767), (-0.6938, -0.9103, -0.9103), (-0.811, -0.6938, -0.9767), (-0.8139, -0.8139, -0.9486), (-0.8078, -0.8948, -0.8948), (-0.8706, -0.8706, -0.8706), (-0.811, -0.9767, -0.6938), (-0.9103, -0.9103, -0.6938), (-0.6938, -0.9767, -0.811), (-0.8139, -0.9486, -0.8139), (-0.8948, -0.8948, -0.8078), (-0.9767, -0.6938, -0.811), (-0.9103, -0.6938, -0.9103), (-0.9767, -0.811, -0.6938), (-0.9486, -0.8139, -0.8139), (-0.8948, -0.8078, -0.8948)], [], [(97, 19, 59, 133), (135, 114, 77, 95), (58, 40, 115, 134), (1, 78, 116, 39), (21, 2, 38, 57), (0, 3, 6, 5), (3, 4, 7, 6), (5, 6, 18, 15), (6, 7, 8, 18), (1, 9, 12, 11), (9, 10, 13, 12), (11, 12, 7, 4), (12, 13, 8, 7), (2, 14, 17, 16), (14, 15, 18, 17), (16, 17, 13, 10), (17, 18, 8, 13), (19, 22, 25, 24), (22, 23, 26, 25), (24, 25, 37, 34), (25, 26, 27, 37), (20, 28, 31, 30), (28, 29, 32, 31), (30, 31, 26, 23), (31, 32, 27, 26), (21, 33, 36, 35), (33, 34, 37, 36), (35, 36, 32, 29), (36, 37, 27, 32), (38, 41, 44, 43), (41, 42, 45, 44), (43, 44, 56, 53), (44, 45, 46, 56), (39, 47, 50, 49), (47, 48, 51, 50), (49, 50, 45, 42), (50, 51, 46, 45), (40, 52, 55, 54), (52, 53, 56, 55), (54, 55, 51, 48), (55, 56, 46, 51), (57, 60, 63, 62), (60, 61, 64, 63), (62, 63, 75, 72), (63, 64, 65, 75), (58, 66, 69, 68), (66, 67, 70, 69), (68, 69, 64, 61), (69, 70, 65, 64), (59, 71, 74, 73), (71, 72, 75, 74), (73, 74, 70, 67), (74, 75, 65, 70), (76, 79, 82, 81), (79, 80, 83, 82), (81, 82, 94, 91), (82, 83, 84, 94), (77, 85, 88, 87), (85, 86, 89, 88), (87, 88, 83, 80), (88, 89, 84, 83), (78, 90, 93, 92), (90, 91, 94, 93), (92, 93, 89, 86), (93, 94, 84, 89), (95, 98, 101, 100), (98, 99, 102, 101), (100, 101, 113, 110), (101, 102, 103, 113), (96, 104, 107, 106), (104, 105, 108, 107), (106, 107, 102, 99), (107, 108, 103, 102), (97, 109, 112, 111), (109, 110, 113, 112), (111, 112, 108, 105), (112, 113, 103, 108), (114, 117, 120, 119), (117, 118, 121, 120), (119, 120, 132, 129), (120, 121, 122, 132), (115, 123, 126, 125), (123, 124, 127, 126), (125, 126, 121, 118), (126, 127, 122, 121), (116, 128, 131, 130), (128, 129, 132, 131), (130, 131, 127, 124), (131, 132, 122, 127), (133, 136, 139, 138), (136, 137, 140, 139), (138, 139, 151, 148), (139, 140, 141, 151), (134, 142, 145, 144), (142, 143, 146, 145), (144, 145, 140, 137), (145, 146, 141, 140), (135, 147, 150, 149), (147, 148, 151, 150), (149, 150, 146, 143), (150, 151, 141, 146), (97, 133, 138, 109), (109, 138, 148, 110), (110, 148, 147, 100), (100, 147, 135, 95), (19, 97, 111, 22), (22, 111, 105, 23), (23, 105, 104, 30), (30, 104, 96, 20), (2, 21, 35, 14), (14, 35, 29, 15), (15, 29, 28, 5), (5, 28, 20, 0), (134, 115, 125, 142), (142, 125, 118, 143), (143, 118, 117, 149), (149, 117, 114, 135), (40, 58, 68, 52), (52, 68, 61, 53), (53, 61, 60, 43), (43, 60, 57, 38), (76, 96, 106, 79), (79, 106, 99, 80), (80, 99, 98, 87), (87, 98, 95, 77), (39, 116, 130, 47), (47, 130, 124, 48), (48, 124, 123, 54), (54, 123, 115, 40), (1, 39, 49, 9), (9, 49, 42, 10), (10, 42, 41, 16), (16, 41, 38, 2), (133, 59, 73, 136), (136, 73, 67, 137), (137, 67, 66, 144), (144, 66, 58, 134), (116, 78, 92, 128), (128, 92, 86, 129), (129, 86, 85, 119), (119, 85, 77, 114), (78, 1, 11, 90), (90, 11, 4, 91), (91, 4, 3, 81), (81, 3, 0, 76), (59, 19, 24, 71), (71, 24, 34, 72), (72, 34, 33, 62), (62, 33, 21, 57), (96, 76, 0, 20)])
_uv = me_tile_filled.uv_layers.new(name='UVMap')
_uv.uv.foreach_set('vector', [0.1633, 0.5383, 0.3367, 0.5383, 0.3367, 0.7117, 0.1633, 0.7117, 0.4133, 0.03827, 0.5867, 0.03827, 0.5867, 0.2117, 0.4133, 0.2117, 0.4133, 0.7883, 0.5867, 0.7883, 0.5867, 0.9617, 0.4133, 0.9617, 0.6633, 0.5383, 0.8367, 0.5383, 0.8367, 0.7117, 0.6633, 0.7117, 0.4133, 0.5383, 0.5867, 0.5383, 0.5867, 0.7117, 0.4133, 0.7117, 0.5867, 0.4617, 0.6014, 0.4617, 0.6017, 0.4767, 0.5867, 0.4764, 0.6014, 0.4617, 0.625, 0.4617, 0.625, 0.476, 0.6017, 0.4767, 0.5867, 0.4764, 0.6017, 0.4767, 0.601, 0.5, 0.5867, 0.5, 0.6017, 0.4767, 0.625, 0.476, 0.6196, 0.5, 0.601, 0.5, 0.6633, 0.5383, 0.6486, 0.5383, 0.6483, 0.5233, 0.6633, 0.5236, 0.6486, 0.5383, 0.625, 0.5383, 0.625, 0.524, 0.6483, 0.5233, 0.6633, 0.5236, 0.6483, 0.5233, 0.649, 0.5, 0.6633, 0.5, 0.6483, 0.5233, 0.625, 0.524, 0.6196, 0.5, 0.649, 0.5, 0.5867, 0.5383, 0.5867, 0.5236, 0.6017, 0.5233, 0.6014, 0.5383, 0.5867, 0.5236, 0.5867, 0.5, 0.601, 0.5, 0.6017, 0.5233, 0.6014, 0.5383, 0.6017, 0.5233, 0.625, 0.524, 0.625, 0.5383, 0.6017, 0.5233, 0.601, 0.5, 0.6196, 0.5, 0.625, 0.524, 0.3367, 0.5383, 0.3367, 0.5236, 0.3517, 0.5233, 0.3514, 0.5383, 0.3367, 0.5236, 0.3367, 0.5, 0.351, 0.5, 0.3517, 0.5233, 0.3514, 0.5383, 0.3517, 0.5233, 0.375, 0.524, 0.375, 0.5383, 0.3517, 0.5233, 0.351, 0.5, 0.375, 0.5054, 0.375, 0.524, 0.4133, 0.4617, 0.4133, 0.4764, 0.3983, 0.4767, 0.3986, 0.4617, 0.4133, 0.4764, 0.4133, 0.5, 0.399, 0.5, 0.3983, 0.4767, 0.3986, 0.4617, 0.3983, 0.4767, 0.375, 0.476, 0.375, 0.4617, 0.3983, 0.4767, 0.399, 0.5, 0.375, 0.5054, 0.375, 0.476, 0.4133, 0.5383, 0.3986, 0.5383, 0.3983, 0.5233, 0.4133, 0.5236, 0.3986, 0.5383, 0.375, 0.5383, 0.375, 0.524, 0.3983, 0.5233, 0.4133, 0.5236, 0.3983, 0.5233, 0.399, 0.5, 0.4133, 0.5, 0.3983, 0.5233, 0.375, 0.524, 0.375, 0.5054, 0.399, 0.5, 0.5867, 0.7117, 0.6014, 0.7117, 0.6017, 0.7267, 0.5867, 0.7264, 0.6014, 0.7117, 0.625, 0.7117, 0.625, 0.726, 0.6017, 0.7267, 0.5867, 0.7264, 0.6017, 0.7267, 0.601, 0.75, 0.5867, 0.75, 0.6017, 0.7267, 0.625, 0.726, 0.625, 0.7446, 0.601, 0.75, 0.6633, 0.7117, 0.6633, 0.7264, 0.6483, 0.7267, 0.6486, 0.7117, 0.6633, 0.7264, 0.6633, 0.75, 0.649, 0.75, 0.6483, 0.7267, 0.6486, 0.7117, 0.6483, 0.7267, 0.625, 0.726, 0.625, 0.7117, 0.6483, 0.7267, 0.649, 0.75, 0.625, 0.7446, 0.625, 0.726, 0.5867, 0.7883, 0.5867, 0.7736, 0.6017, 0.7733, 0.6014, 0.7883, 0.5867, 0.7736, 0.5867, 0.75, 0.601, 0.75, 0.6017, 0.7733, 0.6014, 0.7883, 0.6017, 0.7733, 0.625, 0.774, 0.625, 0.7883, 0.6017, 0.7733, 0.601, 0.75, 0.625, 0.7446, 0.625, 0.774, 0.4133, 0.7117, 0.4133, 0.7264, 0.3983, 0.7267, 0.3986, 0.7117, 0.4133, 0.7264, 0.4133, 0.75, 0.399, 0.75, 0.3983, 0.7267, 0.3986, 0.7117, 0.3983, 0.7267, 0.375, 0.726, 0.375, 0.7117, 0.3983, 0.7267, 0.399, 0.75, 0.3804, 0.75, 0.375, 0.726, 0.4133, 0.7883, 0.3986, 0.7883, 0.3983, 0.7733, 0.4133, 0.7736, 0.3986, 0.7883, 0.375, 0.7883, 0.375, 0.774, 0.3983, 0.7733, 0.4133, 0.7736, 0.3983, 0.7733, 0.399, 0.75, 0.4133, 0.75, 0.3983, 0.7733, 0.375, 0.774, 0.3804, 0.75, 0.399, 0.75, 0.3367, 0.7117, 0.3514, 0.7117, 0.3517, 0.7267, 0.3367, 0.7264, 0.3514, 0.7117, 0.375, 0.7117, 0.375, 0.726, 0.3517, 0.7267, 0.3367, 0.7264, 0.3517, 0.7267, 0.351, 0.75, 0.3367, 0.75, 0.3517, 0.7267, 0.375, 0.726, 0.3804, 0.75, 0.351, 0.75, 0.5867, 0.2883, 0.5867, 0.2736, 0.6017, 0.2733, 0.6014, 0.2883, 0.5867, 0.2736, 0.5867, 0.25, 0.601, 0.25, 0.6017, 0.2733, 0.6014, 0.2883, 0.6017, 0.2733, 0.625, 0.274, 0.625, 0.2883, 0.6017, 0.2733, 0.601, 0.25, 0.6088, 0.25, 0.625, 0.274, 0.5867, 0.2117, 0.6014, 0.2117, 0.6017, 0.2267, 0.5867, 0.2264, 0.6014, 0.2117, 0.625, 0.2117, 0.625, 0.226, 0.6017, 0.2267, 0.5867, 0.2264, 0.6017, 0.2267, 0.601, 0.25, 0.5867, 0.25, 0.6017, 0.2267, 0.625, 0.226, 0.625, 0.2338, 0.601, 0.25, 0.8367, 0.5383, 0.8367, 0.5236, 0.8517, 0.5233, 0.8514, 0.5383, 0.8367, 0.5236, 0.8367, 0.5, 0.851, 0.5, 0.8517, 0.5233, 0.8514, 0.5383, 0.8517, 0.5233, 0.875, 0.524, 0.875, 0.5383, 0.8517, 0.5233, 0.851, 0.5, 0.8588, 0.5, 0.875, 0.524, 0.4133, 0.2117, 0.4133, 0.2264, 0.3983, 0.2267, 0.3986, 0.2117, 0.4133, 0.2264, 0.4133, 0.25, 0.399, 0.25, 0.3983, 0.2267, 0.3986, 0.2117, 0.3983, 0.2267, 0.375, 0.226, 0.375, 0.2117, 0.3983, 0.2267, 0.399, 0.25, 0.3912, 0.25, 0.375, 0.226, 0.4133, 0.2883, 0.3986, 0.2883, 0.3983, 0.2733, 0.4133, 0.2736, 0.3986, 0.2883, 0.375, 0.2883, 0.375, 0.274, 0.3983, 0.2733, 0.4133, 0.2736, 0.3983, 0.2733, 0.399, 0.25, 0.4133, 0.25, 0.3983, 0.2733, 0.375, 0.274, 0.375, 0.2662, 0.399, 0.25, 0.1633, 0.5383, 0.1486, 0.5383, 0.1483, 0.5233, 0.1633, 0.5236, 0.1486, 0.5383, 0.125, 0.5383, 0.125, 0.524, 0.1483, 0.5233, 0.1633, 0.5236, 0.1483, 0.5233, 0.149, 0.5, 0.1633, 0.5, 0.1483, 0.5233, 0.125, 0.524, 0.125, 0.5162, 0.149, 0.5, 0.5867, 0.03827, 0.5867, 0.02362, 0.6017, 0.02326, 0.6014, 0.03827, 0.5867, 0.02362, 0.5867, 0.0, 0.601, 0.0, 0.6017, 0.02326, 0.6014, 0.03827, 0.6017, 0.02326, 0.625, 0.02402, 0.625, 0.03827, 0.6017, 0.02326, 0.601, 0.0, 0.6088, 0.0, 0.625, 0.02402, 0.5867, 0.9617, 0.6014, 0.9617, 0.6017, 0.9767, 0.5867, 0.9764, 0.6014, 0.9617, 0.625, 0.9617, 0.625, 0.976, 0.6017, 0.9767, 0.5867, 0.9764, 0.6017, 0.9767, 0.601, 1.0, 0.5867, 1.0, 0.6017, 0.9767, 0.625, 0.976, 0.625, 0.9838, 0.601, 1.0, 0.8367, 0.7117, 0.8514, 0.7117, 0.8517, 0.7267, 0.8367, 0.7264, 0.8514, 0.7117, 0.875, 0.7117, 0.875, 0.726, 0.8517, 0.7267, 0.8367, 0.7264, 0.8517, 0.7267, 0.851, 0.75, 0.8367, 0.75, 0.8517, 0.7267, 0.875, 0.726, 0.875, 0.7338, 0.851, 0.75, 0.1633, 0.7117, 0.1633, 0.7264, 0.1483, 0.7267, 0.1486, 0.7117, 0.1633, 0.7264, 0.1633, 0.75, 0.149, 0.75, 0.1483, 0.7267, 0.1486, 0.7117, 0.1483, 0.7267, 0.125, 0.726, 0.125, 0.7117, 0.1483, 0.7267, 0.149, 0.75, 0.1412, 0.75, 0.125, 0.726, 0.4133, 0.9617, 0.4133, 0.9764, 0.3983, 0.9767, 0.3986, 0.9617, 0.4133, 0.9764, 0.4133, 1.0, 0.399, 1.0, 0.3983, 0.9767, 0.3986, 0.9617, 0.3983, 0.9767, 0.375, 0.976, 0.375, 0.9617, 0.3983, 0.9767, 0.399, 1.0, 0.3912, 1.0, 0.375, 0.976, 0.4133, 0.03827, 0.3986, 0.03827, 0.3983, 0.02326, 0.4133, 0.02362, 0.3986, 0.03827, 0.375, 0.03827, 0.375, 0.02402, 0.3983, 0.02326, 0.4133, 0.02362, 0.3983, 0.02326, 0.399, 0.0, 0.4133, 0.0, 0.3983, 0.02326, 0.375, 0.02402, 0.375, 0.01617, 0.399, 0.0, 0.1633, 0.5383, 0.1633, 0.7117, 0.1486, 0.7117, 0.1486, 0.5383, 0.1486, 0.5383, 0.1486, 0.7117, 0.125, 0.7117, 0.125, 0.5383, 0.375, 0.2117, 0.375, 0.03827, 0.3986, 0.03827, 0.3986, 0.2117, 0.3986, 0.2117, 0.3986, 0.03827, 0.4133, 0.03827, 0.4133, 0.2117, 0.3367, 0.5383, 0.1633, 0.5383, 0.1633, 0.5236, 0.3367, 0.5236, 0.3367, 0.5236, 0.1633, 0.5236, 0.1633, 0.5, 0.3367, 0.5, 0.375, 0.4617, 0.375, 0.2883, 0.3986, 0.2883, 0.3986, 0.4617, 0.3986, 0.4617, 0.3986, 0.2883, 0.4133, 0.2883, 0.4133, 0.4617, 0.5867, 0.5383, 0.4133, 0.5383, 0.4133, 0.5236, 0.5867, 0.5236, 0.5867, 0.5236, 0.4133, 0.5236, 0.4133, 0.5, 0.5867, 0.5, 0.5867, 0.5, 0.4133, 0.5, 0.4133, 0.4764, 0.5867, 0.4764, 0.5867, 0.4764, 0.4133, 0.4764, 0.4133, 0.4617, 0.5867, 0.4617, 0.4133, 0.9617, 0.5867, 0.9617, 0.5867, 0.9764, 0.4133, 0.9764, 0.4133, 0.9764, 0.5867, 0.9764, 0.5867, 1.0, 0.4133, 1.0, 0.4133, 0.0, 0.5867, 0.0, 0.5867, 0.02362, 0.4133, 0.02362, 0.4133, 0.02362, 0.5867, 0.02362, 0.5867, 0.03827, 0.4133, 0.03827, 0.5867, 0.7883, 0.4133, 0.7883, 0.4133, 0.7736, 0.5867, 0.7736, 0.5867, 0.7736, 0.4133, 0.7736, 0.4133, 0.75, 0.5867, 0.75, 0.5867, 0.75, 0.4133, 0.75, 0.4133, 0.7264, 0.5867, 0.7264, 0.5867, 0.7264, 0.4133, 0.7264, 0.4133, 0.7117, 0.5867, 0.7117, 0.5867, 0.2883, 0.4133, 0.2883, 0.4133, 0.2736, 0.5867, 0.2736, 0.5867, 0.2736, 0.4133, 0.2736, 0.4133, 0.25, 0.5867, 0.25, 0.5867, 0.25, 0.4133, 0.25, 0.4133, 0.2264, 0.5867, 0.2264, 0.5867, 0.2264, 0.4133, 0.2264, 0.4133, 0.2117, 0.5867, 0.2117, 0.6633, 0.7117, 0.8367, 0.7117, 0.8367, 0.7264, 0.6633, 0.7264, 0.6633, 0.7264, 0.8367, 0.7264, 0.8367, 0.75, 0.6633, 0.75, 0.625, 0.7883, 0.625, 0.9617, 0.6014, 0.9617, 0.6014, 0.7883, 0.6014, 0.7883, 0.6014, 0.9617, 0.5867, 0.9617, 0.5867, 0.7883, 0.6633, 0.5383, 0.6633, 0.7117, 0.6486, 0.7117, 0.6486, 0.5383, 0.6486, 0.5383, 0.6486, 0.7117, 0.625, 0.7117, 0.625, 0.5383, 0.625, 0.5383, 0.625, 0.7117, 0.6014, 0.7117, 0.6014, 0.5383, 0.6014, 0.5383, 0.6014, 0.7117, 0.5867, 0.7117, 0.5867, 0.5383, 0.1633, 0.7117, 0.3367, 0.7117, 0.3367, 0.7264, 0.1633, 0.7264, 0.1633, 0.7264, 0.3367, 0.7264, 0.3367, 0.75, 0.1633, 0.75, 0.375, 0.9617, 0.375, 0.7883, 0.3986, 0.7883, 0.3986, 0.9617, 0.3986, 0.9617, 0.3986, 0.7883, 0.4133, 0.7883, 0.4133, 0.9617, 0.8367, 0.7117, 0.8367, 0.5383, 0.8514, 0.5383, 0.8514, 0.7117, 0.8514, 0.7117, 0.8514, 0.5383, 0.875, 0.5383, 0.875, 0.7117, 0.625, 0.03827, 0.625, 0.2117, 0.6014, 0.2117, 0.6014, 0.03827, 0.6014, 0.03827, 0.6014, 0.2117, 0.5867, 0.2117, 0.5867, 0.03827, 0.8367, 0.5383, 0.6633, 0.5383, 0.6633, 0.5236, 0.8367, 0.5236, 0.8367, 0.5236, 0.6633, 0.5236, 0.6633, 0.5, 0.8367, 0.5, 0.625, 0.2883, 0.625, 0.4617, 0.6014, 0.4617, 0.6014, 0.2883, 0.6014, 0.2883, 0.6014, 0.4617, 0.5867, 0.4617, 0.5867, 0.2883, 0.3367, 0.7117, 0.3367, 0.5383, 0.3514, 0.5383, 0.3514, 0.7117, 0.3514, 0.7117, 0.3514, 0.5383, 0.375, 0.5383, 0.375, 0.7117, 0.375, 0.7117, 0.375, 0.5383, 0.3986, 0.5383, 0.3986, 0.7117, 0.3986, 0.7117, 0.3986, 0.5383, 0.4133, 0.5383, 0.4133, 0.7117, 0.4133, 0.2883, 0.5867, 0.2883, 0.5867, 0.4617, 0.4133, 0.4617])
me_tile_filled.materials.append(mat_material_002)
me_tile_filled.use_mirror_vertex_groups = False
me_tile_filled.update()
me_cursor = bpy.data.meshes.new('cursor')
me_cursor.from_pydata([(-0.9951, -0.9303, 0.05), (1.0, -1.0, 0.0), (-1.0, 1.0, 0.0), (-1.0, -0.8991, 0.05), (-0.8999, -0.799, 0.05), (0.8999, -0.8999, 0.0), (-0.8949, -0.8301, 0.05), (-0.8999, 0.8999, 0.0), (-0.8991, -1.0, 0.0), (-1.0, -0.8991, 0.0), (-0.9303, -0.9951, 0.0), (-0.9584, -0.9807, 0.0), (-0.9807, -0.9584, 0.0), (-0.9951, -0.9303, 0.0), (0.8991, 1.0, 0.0), (1.0, 0.8991, 0.0), (0.9303, 0.9951, 0.0), (0.9584, 0.9807, 0.0), (0.9807, 0.9584, 0.0), (0.9951, 0.9303, 0.0), (-0.8999, -0.799, 0.0), (-0.799, -0.8999, 0.0), (-0.8949, -0.8301, 0.0), (-0.8806, -0.8583, 0.0), (-0.8583, -0.8806, 0.0), (-0.8301, -0.8949, 0.0), (0.8999, 0.799, 0.0), (0.799, 0.8999, 0.0), (0.8949, 0.8301, 0.0), (0.8806, 0.8583, 0.0), (0.8583, 0.8806, 0.0), (0.8301, 0.8949, 0.0), (-0.8806, -0.8583, 0.05), (-0.9807, -0.9584, 0.05), (-0.8583, -0.8806, 0.05), (-0.9584, -0.9807, 0.05), (-0.8301, -0.8949, 0.05), (-0.9303, -0.9951, 0.05), (-0.799, -0.8999, 0.05), (-0.8991, -1.0, 0.05), (0.8949, 0.8301, 0.05), (0.8999, 0.799, 0.05), (1.0, 0.8991, 0.05), (0.9951, 0.9303, 0.05), (0.8806, 0.8583, 0.05), (0.9807, 0.9584, 0.05), (0.8583, 0.8806, 0.05), (0.9584, 0.9807, 0.05), (0.8301, 0.8949, 0.05), (0.9303, 0.9951, 0.05), (0.799, 0.8999, 0.05), (0.8991, 1.0, 0.05), (-0.8999, 0.8999, 0.05), (-1.0, 1.0, 0.05), (1.0, -1.0, 0.05), (0.8999, -0.8999, 0.05)], [], [(39, 54, 42, 41, 55, 38), (8, 21, 5, 26, 15, 1), (20, 22, 13, 9), (22, 23, 12, 13), (23, 24, 11, 12), (24, 25, 10, 11), (25, 21, 8, 10), (26, 28, 19, 15), (28, 29, 18, 19), (29, 30, 17, 18), (30, 31, 16, 17), (31, 27, 14, 16), (7, 20, 9, 2, 14, 27), (4, 3, 0, 6), (6, 0, 33, 32), (32, 33, 35, 34), (34, 35, 37, 36), (36, 37, 39, 38), (41, 42, 43, 40), (40, 43, 45, 44), (44, 45, 47, 46), (46, 47, 49, 48), (48, 49, 51, 50), (52, 50, 51, 53, 3, 4), (29, 28, 40, 44), (24, 23, 32, 34), (14, 2, 53, 51), (19, 18, 45, 43), (12, 11, 35, 33), (2, 9, 3, 53), (8, 1, 54, 39), (30, 29, 44, 46), (25, 24, 34, 36), (1, 15, 42, 54), (18, 17, 47, 45), (11, 10, 37, 35), (26, 5, 55, 41), (5, 21, 38, 55), (31, 30, 46, 48), (21, 25, 36, 38), (22, 20, 4, 6), (17, 16, 49, 47), (10, 8, 39, 37), (9, 13, 0, 3), (27, 31, 48, 50), (28, 26, 41, 40), (16, 14, 51, 49), (23, 22, 6, 32), (15, 19, 43, 42), (13, 12, 33, 0), (20, 7, 52, 4), (7, 27, 50, 52)])
_uv = me_cursor.uv_layers.new(name='UVMap')
_uv.uv.foreach_set('vector', [0.05046, 0.0, 1.0, 0.0, 1.0, 0.9495, 0.9499, 0.8995, 0.9499, 0.05006, 0.1005, 0.05006, 0.05046, 0.0, 0.1005, 0.05006, 0.9499, 0.05006, 0.9499, 0.8995, 1.0, 0.9495, 1.0, 0.0, 0.05006, 0.1005, 0.05253, 0.08493, 0.00247, 0.03487, 0.0, 0.05046, 0.05253, 0.08493, 0.0597, 0.07086, 0.009637, 0.0208, 0.00247, 0.03487, 0.0597, 0.07086, 0.07086, 0.0597, 0.0208, 0.009637, 0.009637, 0.0208, 0.07086, 0.0597, 0.08493, 0.05253, 0.03487, 0.00247, 0.0208, 0.009637, 0.08493, 0.05253, 0.1005, 0.05006, 0.05046, 0.0, 0.03487, 0.00247, 0.9499, 0.8995, 0.9475, 0.9151, 0.9975, 0.9651, 1.0, 0.9495, 0.9475, 0.9151, 0.9403, 0.9291, 0.9904, 0.9792, 0.9975, 0.9651, 0.9403, 0.9291, 0.9291, 0.9403, 0.9792, 0.9904, 0.9904, 0.9792, 0.9291, 0.9403, 0.9151, 0.9475, 0.9651, 0.9975, 0.9792, 0.9904, 0.9151, 0.9475, 0.8995, 0.9499, 0.9495, 1.0, 0.9651, 0.9975, 0.05006, 0.9499, 0.05006, 0.1005, 0.0, 0.05046, 0.0, 1.0, 0.9495, 1.0, 0.8995, 0.9499, 0.05006, 0.1005, 0.0, 0.05046, 0.00247, 0.03487, 0.05253, 0.08493, 0.05253, 0.08493, 0.00247, 0.03487, 0.009637, 0.0208, 0.0597, 0.07086, 0.0597, 0.07086, 0.009637, 0.0208, 0.0208, 0.009637, 0.07086, 0.0597, 0.07086, 0.0597, 0.0208, 0.009637, 0.03487, 0.00247, 0.08493, 0.05253, 0.08493, 0.05253, 0.03487, 0.00247, 0.05046, 0.0, 0.1005, 0.05006, 0.9499, 0.8995, 1.0, 0.9495, 0.9975, 0.9651, 0.9475, 0.9151, 0.9475, 0.9151, 0.9975, 0.9651, 0.9904, 0.9792, 0.9403, 0.9291, 0.9403, 0.9291, 0.9904, 0.9792, 0.9792, 0.9904, 0.9291, 0.9403, 0.9291, 0.9403, 0.9792, 0.9904, 0.9651, 0.9975, 0.9151, 0.9475, 0.9151, 0.9475, 0.9651, 0.9975, 0.9495, 1.0, 0.8995, 0.9499, 0.05006, 0.9499, 0.8995, 0.9499, 0.9495, 1.0, 0.0, 1.0, 0.0, 0.05046, 0.05006, 0.1005, 0.9403, 0.9291, 0.9475, 0.9151, 0.9475, 0.9151, 0.9403, 0.9291, 0.07086, 0.0597, 0.0597, 0.07086, 0.0597, 0.07086, 0.07086, 0.0597, 0.9495, 1.0, 0.0, 1.0, 0.0, 1.0, 0.9495, 1.0, 0.9975, 0.9651, 0.9904, 0.9792, 0.9904, 0.9792, 0.9975, 0.9651, 0.009637, 0.0208, 0.0208, 0.009637, 0.0208, 0.009637, 0.009637, 0.0208, 0.0, 1.0, 0.0, 0.05046, 0.0, 0.05046, 0.0, 1.0, 0.05046, 0.0, 1.0, 0.0, 1.0, 0.0, 0.05046, 0.0, 0.9291, 0.9403, 0.9403, 0.9291, 0.9403, 0.9291, 0.9291, 0.9403, 0.08493, 0.05253, 0.07086, 0.0597, 0.07086, 0.0597, 0.08493, 0.05253, 1.0, 0.0, 1.0, 0.9495, 1.0, 0.9495, 1.0, 0.0, 0.9904, 0.9792, 0.9792, 0.9904, 0.9792, 0.9904, 0.9904, 0.9792, 0.0208, 0.009637, 0.03487, 0.00247, 0.03487, 0.00247, 0.0208, 0.009637, 0.9499, 0.8995, 0.9499, 0.05006, 0.9499, 0.05006, 0.9499, 0.8995, 0.9499, 0.05006, 0.1005, 0.05006, 0.1005, 0.05006, 0.9499, 0.05006, 0.9151, 0.9475, 0.9291, 0.9403, 0.9291, 0.9403, 0.9151, 0.9475, 0.1005, 0.05006, 0.08493, 0.05253, 0.08493, 0.05253, 0.1005, 0.05006, 0.05253, 0.08493, 0.05006, 0.1005, 0.05006, 0.1005, 0.05253, 0.08493, 0.9792, 0.9904, 0.9651, 0.9975, 0.9651, 0.9975, 0.9792, 0.9904, 0.03487, 0.00247, 0.05046, 0.0, 0.05046, 0.0, 0.03487, 0.00247, 0.0, 0.05046, 0.00247, 0.03487, 0.00247, 0.03487, 0.0, 0.05046, 0.8995, 0.9499, 0.9151, 0.9475, 0.9151, 0.9475, 0.8995, 0.9499, 0.9475, 0.9151, 0.9499, 0.8995, 0.9499, 0.8995, 0.9475, 0.9151, 0.9651, 0.9975, 0.9495, 1.0, 0.9495, 1.0, 0.9651, 0.9975, 0.0597, 0.07086, 0.05253, 0.08493, 0.05253, 0.08493, 0.0597, 0.07086, 1.0, 0.9495, 0.9975, 0.9651, 0.9975, 0.9651, 1.0, 0.9495, 0.00247, 0.03487, 0.009637, 0.0208, 0.009637, 0.0208, 0.00247, 0.03487, 0.05006, 0.1005, 0.05006, 0.9499, 0.05006, 0.9499, 0.05006, 0.1005, 0.05006, 0.9499, 0.8995, 0.9499, 0.8995, 0.9499, 0.05006, 0.9499])
me_cursor.update()

# ---- objects
ob_empty_tile = bpy.data.objects.new('Empty tile', me_tile_empty)
ob_light = bpy.data.objects.new('Light', light_light)
ob_camera = bpy.data.objects.new('Camera', cam_camera)
ob_filled_tile = bpy.data.objects.new('Filled tile', me_tile_filled)
ob_cursor = bpy.data.objects.new('Cursor', me_cursor)

# ---- transforms, parenting, visibility, modifiers, constraints
ob_empty_tile.location = (0.0, 0.0, 0.0)
ob_empty_tile.scale = (0.9284, 0.9284, -0.4545)
ob_empty_tile.lock_rotations_4d = False
ob_empty_tile.empty_display_type = 'ARROWS'
ob_empty_tile.lineart.crease_threshold = 0.0
ob_light.location = (4.076, 1.005, 5.904)
ob_light.rotation_euler = (0.6503, 0.05522, 1.866)
ob_light.lock_rotations_4d = False
ob_light.empty_display_type = 'ARROWS'
ob_light.color = (0.0, 0.0, 0.0, 0.0)
ob_light.lineart.crease_threshold = 0.0
ob_camera.location = (7.359, -6.926, 4.958)
ob_camera.rotation_euler = (1.109, 0.0, 0.8149)
ob_camera.lock_rotations_4d = False
ob_camera.empty_display_type = 'ARROWS'
ob_camera.color = (0.0, 0.0, 0.0, 0.0)
ob_camera.display_type = 'WIRE'
ob_camera.lineart.crease_threshold = 0.0
ob_filled_tile.location = (2.0, 0.0, 0.0)
ob_filled_tile.scale = (0.9284, 0.9284, -0.4545)
ob_filled_tile.lock_rotations_4d = False
ob_filled_tile.empty_display_type = 'ARROWS'
ob_filled_tile.lineart.crease_threshold = 0.0
ob_cursor.location = (0.0, 0.0, 0.5)

# ---- collection membership
col_collection.objects.link(ob_empty_tile)
col_collection.objects.link(ob_light)
col_collection.objects.link(ob_camera)
col_collection.objects.link(ob_filled_tile)
col_collection.objects.link(ob_cursor)

# ---- scene / render settings (as saved in the file)
scene.camera = ob_camera
scene.frame_start = 1; scene.frame_end = 250; scene.frame_set(1)
scene.render.engine = 'BLENDER_EEVEE_NEXT'
scene.cycles.sampling_pattern = 'TABULATED_SOBOL'
scene.cycles.use_light_tree = False
scene.view_settings.view_transform = 'Filmic'
bpy.context.view_layer.update()
